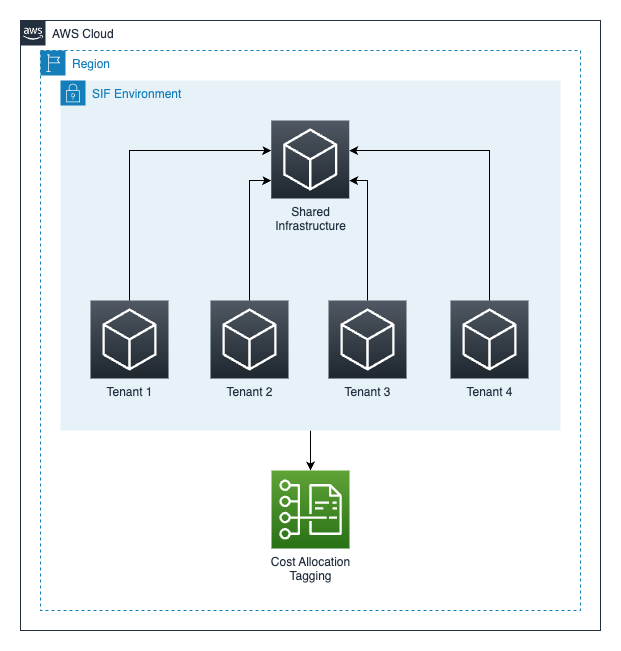

The diagram above was exported from draw.io. Its source (the exported page's mxGraphModel, read from the mxfile embedded in the PNG):
<mxGraphModel dx="1242" dy="1673" grid="1" gridSize="10" guides="1" tooltips="1" connect="1" arrows="1" fold="1" page="1" pageScale="1" pageWidth="1100" pageHeight="850" math="0" shadow="0">
  <root>
    <mxCell id="350u1gIlO2RbiJCGN0dt-0" />
    <mxCell id="350u1gIlO2RbiJCGN0dt-1" parent="350u1gIlO2RbiJCGN0dt-0" />
    <mxCell id="350u1gIlO2RbiJCGN0dt-2" value="Region" style="points=[[0,0],[0.25,0],[0.5,0],[0.75,0],[1,0],[1,0.25],[1,0.5],[1,0.75],[1,1],[0.75,1],[0.5,1],[0.25,1],[0,1],[0,0.75],[0,0.5],[0,0.25]];outlineConnect=0;gradientColor=none;html=1;whiteSpace=wrap;fontSize=12;fontStyle=0;container=1;pointerEvents=0;collapsible=0;recursiveResize=0;shape=mxgraph.aws4.group;grIcon=mxgraph.aws4.group_region;strokeColor=#147EBA;fillColor=none;verticalAlign=top;align=left;spacingLeft=30;fontColor=#147EBA;dashed=1;" vertex="1" parent="350u1gIlO2RbiJCGN0dt-1">
      <mxGeometry x="180" y="20" width="540" height="560" as="geometry" />
    </mxCell>
    <mxCell id="350u1gIlO2RbiJCGN0dt-3" value="AWS Cloud" style="points=[[0,0],[0.25,0],[0.5,0],[0.75,0],[1,0],[1,0.25],[1,0.5],[1,0.75],[1,1],[0.75,1],[0.5,1],[0.25,1],[0,1],[0,0.75],[0,0.5],[0,0.25]];outlineConnect=0;gradientColor=none;html=1;whiteSpace=wrap;fontSize=12;fontStyle=0;container=1;pointerEvents=0;collapsible=0;recursiveResize=0;shape=mxgraph.aws4.group;grIcon=mxgraph.aws4.group_aws_cloud_alt;strokeColor=#232F3E;fillColor=none;verticalAlign=top;align=left;spacingLeft=30;fontColor=#232F3E;dashed=0;" vertex="1" parent="350u1gIlO2RbiJCGN0dt-1">
      <mxGeometry x="160" y="-10" width="580" height="610" as="geometry" />
    </mxCell>
    <mxCell id="jOza9lC0v2jdpPAKd3F9-41" style="edgeStyle=orthogonalEdgeStyle;rounded=0;orthogonalLoop=1;jettySize=auto;html=1;entryX=0.5;entryY=0;entryDx=0;entryDy=0;entryPerimeter=0;" edge="1" parent="350u1gIlO2RbiJCGN0dt-3" source="jOza9lC0v2jdpPAKd3F9-30" target="lRGHmABgb_aMYPYN4Wb4-0">
      <mxGeometry relative="1" as="geometry" />
    </mxCell>
    <mxCell id="jOza9lC0v2jdpPAKd3F9-30" value="SIF Environment" style="points=[[0,0],[0.25,0],[0.5,0],[0.75,0],[1,0],[1,0.25],[1,0.5],[1,0.75],[1,1],[0.75,1],[0.5,1],[0.25,1],[0,1],[0,0.75],[0,0.5],[0,0.25]];outlineConnect=0;gradientColor=none;html=1;whiteSpace=wrap;fontSize=12;fontStyle=0;container=1;pointerEvents=0;collapsible=0;recursiveResize=0;shape=mxgraph.aws4.group;grIcon=mxgraph.aws4.group_security_group;grStroke=0;strokeColor=#147EBA;fillColor=#E6F2F8;verticalAlign=top;align=left;spacingLeft=30;fontColor=#147EBA;dashed=0;" vertex="1" parent="350u1gIlO2RbiJCGN0dt-3">
      <mxGeometry x="40" y="60" width="500" height="350" as="geometry" />
    </mxCell>
    <mxCell id="jOza9lC0v2jdpPAKd3F9-33" value="Tenant 4" style="sketch=0;points=[[0,0,0],[0.25,0,0],[0.5,0,0],[0.75,0,0],[1,0,0],[0,1,0],[0.25,1,0],[0.5,1,0],[0.75,1,0],[1,1,0],[0,0.25,0],[0,0.5,0],[0,0.75,0],[1,0.25,0],[1,0.5,0],[1,0.75,0]];gradientDirection=north;outlineConnect=0;fontColor=#232F3E;gradientColor=#505863;fillColor=#1E262E;strokeColor=#ffffff;dashed=0;verticalLabelPosition=bottom;verticalAlign=top;align=center;html=1;fontSize=12;fontStyle=0;aspect=fixed;shape=mxgraph.aws4.resourceIcon;resIcon=mxgraph.aws4.general;" vertex="1" parent="jOza9lC0v2jdpPAKd3F9-30">
      <mxGeometry x="390" y="220" width="78" height="78" as="geometry" />
    </mxCell>
    <mxCell id="jOza9lC0v2jdpPAKd3F9-35" value="Tenant 1" style="sketch=0;points=[[0,0,0],[0.25,0,0],[0.5,0,0],[0.75,0,0],[1,0,0],[0,1,0],[0.25,1,0],[0.5,1,0],[0.75,1,0],[1,1,0],[0,0.25,0],[0,0.5,0],[0,0.75,0],[1,0.25,0],[1,0.5,0],[1,0.75,0]];gradientDirection=north;outlineConnect=0;fontColor=#232F3E;gradientColor=#505863;fillColor=#1E262E;strokeColor=#ffffff;dashed=0;verticalLabelPosition=bottom;verticalAlign=top;align=center;html=1;fontSize=12;fontStyle=0;aspect=fixed;shape=mxgraph.aws4.resourceIcon;resIcon=mxgraph.aws4.general;" vertex="1" parent="jOza9lC0v2jdpPAKd3F9-30">
      <mxGeometry x="30" y="220" width="78" height="78" as="geometry" />
    </mxCell>
    <mxCell id="jOza9lC0v2jdpPAKd3F9-37" value="Tenant 2" style="sketch=0;points=[[0,0,0],[0.25,0,0],[0.5,0,0],[0.75,0,0],[1,0,0],[0,1,0],[0.25,1,0],[0.5,1,0],[0.75,1,0],[1,1,0],[0,0.25,0],[0,0.5,0],[0,0.75,0],[1,0.25,0],[1,0.5,0],[1,0.75,0]];gradientDirection=north;outlineConnect=0;fontColor=#232F3E;gradientColor=#505863;fillColor=#1E262E;strokeColor=#ffffff;dashed=0;verticalLabelPosition=bottom;verticalAlign=top;align=center;html=1;fontSize=12;fontStyle=0;aspect=fixed;shape=mxgraph.aws4.resourceIcon;resIcon=mxgraph.aws4.general;" vertex="1" parent="jOza9lC0v2jdpPAKd3F9-30">
      <mxGeometry x="150" y="220" width="78" height="78" as="geometry" />
    </mxCell>
    <mxCell id="jOza9lC0v2jdpPAKd3F9-39" value="Tenant 3" style="sketch=0;points=[[0,0,0],[0.25,0,0],[0.5,0,0],[0.75,0,0],[1,0,0],[0,1,0],[0.25,1,0],[0.5,1,0],[0.75,1,0],[1,1,0],[0,0.25,0],[0,0.5,0],[0,0.75,0],[1,0.25,0],[1,0.5,0],[1,0.75,0]];gradientDirection=north;outlineConnect=0;fontColor=#232F3E;gradientColor=#505863;fillColor=#1E262E;strokeColor=#ffffff;dashed=0;verticalLabelPosition=bottom;verticalAlign=top;align=center;html=1;fontSize=12;fontStyle=0;aspect=fixed;shape=mxgraph.aws4.resourceIcon;resIcon=mxgraph.aws4.general;" vertex="1" parent="jOza9lC0v2jdpPAKd3F9-30">
      <mxGeometry x="268" y="220" width="78" height="78" as="geometry" />
    </mxCell>
    <mxCell id="jOza9lC0v2jdpPAKd3F9-40" value="Shared&lt;br&gt;Infrastructure" style="sketch=0;points=[[0,0,0],[0.25,0,0],[0.5,0,0],[0.75,0,0],[1,0,0],[0,1,0],[0.25,1,0],[0.5,1,0],[0.75,1,0],[1,1,0],[0,0.25,0],[0,0.5,0],[0,0.75,0],[1,0.25,0],[1,0.5,0],[1,0.75,0]];gradientDirection=north;outlineConnect=0;fontColor=#232F3E;gradientColor=#505863;fillColor=#1E262E;strokeColor=#ffffff;dashed=0;verticalLabelPosition=bottom;verticalAlign=top;align=center;html=1;fontSize=12;fontStyle=0;aspect=fixed;shape=mxgraph.aws4.resourceIcon;resIcon=mxgraph.aws4.general;" vertex="1" parent="jOza9lC0v2jdpPAKd3F9-30">
      <mxGeometry x="210.75" y="40" width="78" height="78" as="geometry" />
    </mxCell>
    <mxCell id="jOza9lC0v2jdpPAKd3F9-32" style="edgeStyle=orthogonalEdgeStyle;rounded=0;orthogonalLoop=1;jettySize=auto;html=1;" edge="1" parent="jOza9lC0v2jdpPAKd3F9-30" source="jOza9lC0v2jdpPAKd3F9-33" target="jOza9lC0v2jdpPAKd3F9-40">
      <mxGeometry relative="1" as="geometry">
        <Array as="points">
          <mxPoint x="429" y="70" />
        </Array>
      </mxGeometry>
    </mxCell>
    <mxCell id="jOza9lC0v2jdpPAKd3F9-34" style="edgeStyle=orthogonalEdgeStyle;rounded=0;orthogonalLoop=1;jettySize=auto;html=1;" edge="1" parent="jOza9lC0v2jdpPAKd3F9-30" source="jOza9lC0v2jdpPAKd3F9-35" target="jOza9lC0v2jdpPAKd3F9-40">
      <mxGeometry relative="1" as="geometry">
        <Array as="points">
          <mxPoint x="69" y="70" />
        </Array>
      </mxGeometry>
    </mxCell>
    <mxCell id="jOza9lC0v2jdpPAKd3F9-36" style="edgeStyle=orthogonalEdgeStyle;rounded=0;orthogonalLoop=1;jettySize=auto;html=1;" edge="1" parent="jOza9lC0v2jdpPAKd3F9-30" source="jOza9lC0v2jdpPAKd3F9-37" target="jOza9lC0v2jdpPAKd3F9-40">
      <mxGeometry relative="1" as="geometry">
        <Array as="points">
          <mxPoint x="189" y="100" />
        </Array>
      </mxGeometry>
    </mxCell>
    <mxCell id="jOza9lC0v2jdpPAKd3F9-38" style="edgeStyle=orthogonalEdgeStyle;rounded=0;orthogonalLoop=1;jettySize=auto;html=1;" edge="1" parent="jOza9lC0v2jdpPAKd3F9-30" source="jOza9lC0v2jdpPAKd3F9-39" target="jOza9lC0v2jdpPAKd3F9-40">
      <mxGeometry relative="1" as="geometry">
        <Array as="points">
          <mxPoint x="307" y="100" />
        </Array>
      </mxGeometry>
    </mxCell>
    <mxCell id="lRGHmABgb_aMYPYN4Wb4-0" value="Cost Allocation&lt;br&gt;Tagging" style="sketch=0;points=[[0,0,0],[0.25,0,0],[0.5,0,0],[0.75,0,0],[1,0,0],[0,1,0],[0.25,1,0],[0.5,1,0],[0.75,1,0],[1,1,0],[0,0.25,0],[0,0.5,0],[0,0.75,0],[1,0.25,0],[1,0.5,0],[1,0.75,0]];outlineConnect=0;fontColor=#232F3E;gradientColor=#60A337;gradientDirection=north;fillColor=#277116;strokeColor=#ffffff;dashed=0;verticalLabelPosition=bottom;verticalAlign=top;align=center;html=1;fontSize=12;fontStyle=0;aspect=fixed;shape=mxgraph.aws4.resourceIcon;resIcon=mxgraph.aws4.cost_and_usage_report;" vertex="1" parent="350u1gIlO2RbiJCGN0dt-3">
      <mxGeometry x="251" y="450" width="78" height="78" as="geometry" />
    </mxCell>
  </root>
</mxGraphModel>